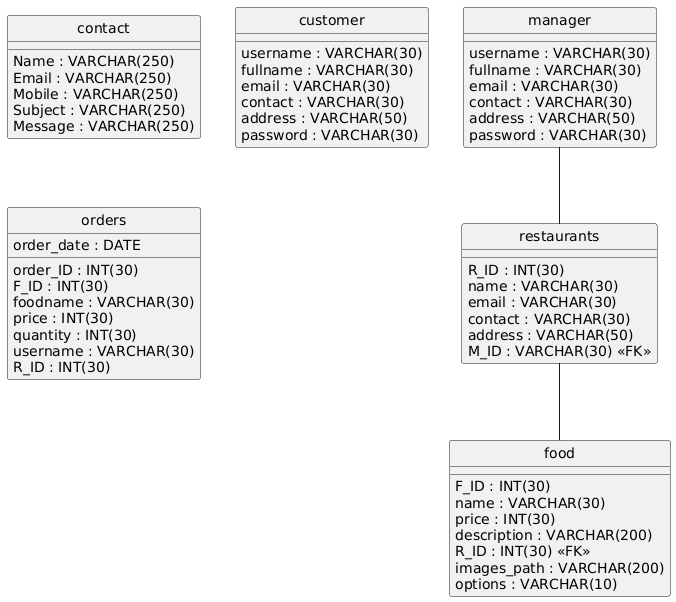

The diagram above was rendered by PlantUML. Its source (embedded in the PNG):
@startuml
hide circle
skinparam linetype ortho

entity "contact" as contact {
  Name : VARCHAR(250)
  Email : VARCHAR(250)
  Mobile : VARCHAR(250)
  Subject : VARCHAR(250)
  Message : VARCHAR(250)
}

entity "customer" as customer {
  username : VARCHAR(30)
  fullname : VARCHAR(30)
  email : VARCHAR(30)
  contact : VARCHAR(30)
  address : VARCHAR(50)
  password : VARCHAR(30)
}

entity "food" as food {
  F_ID : INT(30)
  name : VARCHAR(30)
  price : INT(30)
  description : VARCHAR(200)
  R_ID : INT(30) <<FK>>
  images_path : VARCHAR(200)
  options : VARCHAR(10)
}

entity "manager" as manager {
  username : VARCHAR(30)
  fullname : VARCHAR(30)
  email : VARCHAR(30)
  contact : VARCHAR(30)
  address : VARCHAR(50)
  password : VARCHAR(30)
}

entity "orders" as orders {
  order_ID : INT(30)
  F_ID : INT(30)
  foodname : VARCHAR(30)
  price : INT(30)
  quantity : INT(30)
  order_date : DATE
  username : VARCHAR(30)
  R_ID : INT(30)
}

entity "restaurants" as restaurants {
  R_ID : INT(30)
  name : VARCHAR(30)
  email : VARCHAR(30)
  contact : VARCHAR(30)
  address : VARCHAR(50)
  M_ID : VARCHAR(30) <<FK>>
}

restaurants -- food
manager -- restaurants
@enduml